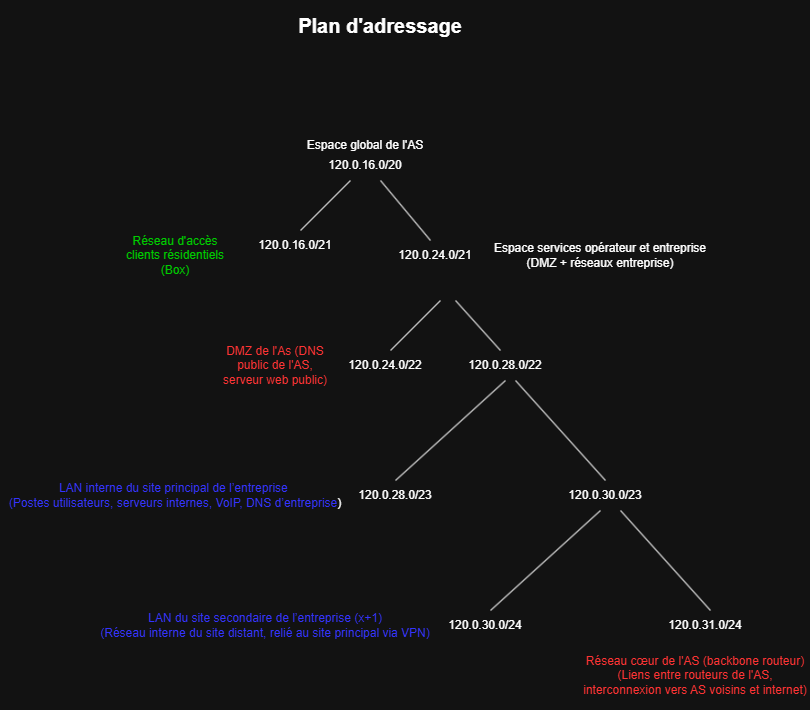

The diagram above was exported from draw.io. Its source (the exported page's mxGraphModel, read from the mxfile embedded in the PNG):
<mxGraphModel dx="1384" dy="786" grid="1" gridSize="10" guides="1" tooltips="1" connect="1" arrows="1" fold="1" page="1" pageScale="1" pageWidth="827" pageHeight="1169" math="0" shadow="0">
  <root>
    <mxCell id="0" />
    <mxCell id="1" parent="0" />
    <mxCell id="onoRvn5b0fbwgIldVrW0-1" parent="1" style="text;html=1;whiteSpace=wrap;strokeColor=none;fillColor=none;align=center;verticalAlign=middle;rounded=0;" value="120.0.16.0/20" vertex="1">
      <mxGeometry height="30" width="110" x="320" y="190" as="geometry" />
    </mxCell>
    <mxCell id="fSxL_p66IUmjDHhXBl6y-1" parent="1" style="text;html=1;whiteSpace=wrap;strokeColor=none;fillColor=none;align=center;verticalAlign=middle;rounded=0;" value="&lt;font style=&quot;font-size: 20px;&quot;&gt;&lt;b&gt;Plan d'adressage&lt;/b&gt;&lt;/font&gt;" vertex="1">
      <mxGeometry height="50" width="220" x="280" y="40" as="geometry" />
    </mxCell>
    <mxCell id="fSxL_p66IUmjDHhXBl6y-2" edge="1" parent="1" style="endArrow=none;html=1;rounded=0;" value="">
      <mxGeometry height="50" relative="1" width="50" as="geometry">
        <mxPoint x="310" y="270" as="sourcePoint" />
        <mxPoint x="360" y="220" as="targetPoint" />
      </mxGeometry>
    </mxCell>
    <mxCell id="fSxL_p66IUmjDHhXBl6y-3" parent="1" style="text;html=1;whiteSpace=wrap;strokeColor=none;fillColor=none;align=center;verticalAlign=middle;rounded=0;" value="120.0.16.0/21" vertex="1">
      <mxGeometry height="30" width="110" x="250" y="270" as="geometry" />
    </mxCell>
    <mxCell id="fSxL_p66IUmjDHhXBl6y-4" parent="1" style="text;html=1;whiteSpace=wrap;strokeColor=none;fillColor=none;align=center;verticalAlign=middle;rounded=0;" value="&lt;font style=&quot;color: light-dark(rgb(0, 0, 0), rgb(0, 204, 0));&quot;&gt;Réseau d'accès clients résidentiels (Box)&lt;/font&gt;" vertex="1">
      <mxGeometry height="30" width="110" x="130" y="280" as="geometry" />
    </mxCell>
    <mxCell id="fSxL_p66IUmjDHhXBl6y-5" edge="1" parent="1" style="endArrow=none;html=1;rounded=0;" value="">
      <mxGeometry height="50" relative="1" width="50" as="geometry">
        <Array as="points" />
        <mxPoint x="440" y="280" as="sourcePoint" />
        <mxPoint x="390" y="220" as="targetPoint" />
      </mxGeometry>
    </mxCell>
    <mxCell id="fSxL_p66IUmjDHhXBl6y-6" parent="1" style="text;html=1;whiteSpace=wrap;strokeColor=none;fillColor=none;align=center;verticalAlign=middle;rounded=0;" value="120.0.24.0/21" vertex="1">
      <mxGeometry height="30" width="110" x="390" y="280" as="geometry" />
    </mxCell>
    <mxCell id="fSxL_p66IUmjDHhXBl6y-7" parent="1" style="text;html=1;whiteSpace=wrap;strokeColor=none;fillColor=none;align=center;verticalAlign=middle;rounded=0;" value="Espace global de l'AS" vertex="1">
      <mxGeometry height="30" width="120" x="315" y="170" as="geometry" />
    </mxCell>
    <mxCell id="fSxL_p66IUmjDHhXBl6y-8" parent="1" style="text;html=1;whiteSpace=wrap;strokeColor=none;fillColor=none;align=center;verticalAlign=middle;rounded=0;" value="Espace services opérateur et entreprise&lt;div&gt;(DMZ + réseaux entreprise)&lt;/div&gt;" vertex="1">
      <mxGeometry height="30" width="240" x="490" y="280" as="geometry" />
    </mxCell>
    <mxCell id="fSxL_p66IUmjDHhXBl6y-11" edge="1" parent="1" style="endArrow=none;html=1;rounded=0;" value="">
      <mxGeometry height="50" relative="1" width="50" as="geometry">
        <mxPoint x="400" y="390" as="sourcePoint" />
        <mxPoint x="450" y="340" as="targetPoint" />
      </mxGeometry>
    </mxCell>
    <mxCell id="fSxL_p66IUmjDHhXBl6y-12" parent="1" style="text;html=1;whiteSpace=wrap;strokeColor=none;fillColor=none;align=center;verticalAlign=middle;rounded=0;" value="120.0.24.0/22" vertex="1">
      <mxGeometry height="30" width="110" x="340" y="390" as="geometry" />
    </mxCell>
    <mxCell id="fSxL_p66IUmjDHhXBl6y-13" parent="1" style="text;html=1;whiteSpace=wrap;strokeColor=none;fillColor=none;align=center;verticalAlign=middle;rounded=0;" value="&lt;font style=&quot;color: light-dark(rgb(0, 0, 0), rgb(255, 51, 51));&quot;&gt;DMZ de l'As (DNS public de l'AS, serveur web public)&lt;/font&gt;" vertex="1">
      <mxGeometry height="30" width="110" x="230" y="390" as="geometry" />
    </mxCell>
    <mxCell id="fSxL_p66IUmjDHhXBl6y-14" edge="1" parent="1" style="endArrow=none;html=1;rounded=0;" value="">
      <mxGeometry height="50" relative="1" width="50" as="geometry">
        <Array as="points" />
        <mxPoint x="510" y="390" as="sourcePoint" />
        <mxPoint x="465" y="340" as="targetPoint" />
      </mxGeometry>
    </mxCell>
    <mxCell id="fSxL_p66IUmjDHhXBl6y-15" parent="1" style="text;html=1;whiteSpace=wrap;strokeColor=none;fillColor=none;align=center;verticalAlign=middle;rounded=0;" value="120.0.28.0/22" vertex="1">
      <mxGeometry height="30" width="110" x="460" y="390" as="geometry" />
    </mxCell>
    <mxCell id="fSxL_p66IUmjDHhXBl6y-16" parent="1" style="text;html=1;whiteSpace=wrap;strokeColor=none;fillColor=none;align=center;verticalAlign=middle;rounded=0;" value="&lt;font face=&quot;Helvetica&quot;&gt;&lt;font style=&quot;color: light-dark(rgb(0, 0, 0), rgb(51, 51, 255));&quot;&gt;&lt;span data-start=&quot;940&quot; data-end=&quot;991&quot; style=&quot;&quot;&gt;LAN interne du site principal de l’entreprise&amp;nbsp;&lt;/span&gt;&lt;br&gt;&lt;/font&gt;&lt;span data-start=&quot;996&quot; data-end=&quot;1066&quot; style=&quot;&quot;&gt;&lt;font style=&quot;color: light-dark(rgb(0, 0, 0), rgb(51, 51, 255));&quot;&gt;(Postes utilisateurs, serveurs internes, VoIP, DNS d’entreprise&lt;/font&gt;)&lt;/span&gt;&lt;/font&gt;" vertex="1">
      <mxGeometry height="30" width="350" x="10" y="520" as="geometry" />
    </mxCell>
    <mxCell id="fSxL_p66IUmjDHhXBl6y-17" edge="1" parent="1" source="fSxL_p66IUmjDHhXBl6y-19" style="endArrow=none;html=1;rounded=0;exitX=0.5;exitY=0;exitDx=0;exitDy=0;" value="">
      <mxGeometry height="50" relative="1" width="50" as="geometry">
        <mxPoint x="410" y="520" as="sourcePoint" />
        <mxPoint x="515" y="420" as="targetPoint" />
      </mxGeometry>
    </mxCell>
    <mxCell id="fSxL_p66IUmjDHhXBl6y-18" edge="1" parent="1" source="fSxL_p66IUmjDHhXBl6y-20" style="endArrow=none;html=1;rounded=0;exitX=0.5;exitY=0;exitDx=0;exitDy=0;" value="">
      <mxGeometry height="50" relative="1" width="50" as="geometry">
        <Array as="points" />
        <mxPoint x="610" y="510" as="sourcePoint" />
        <mxPoint x="525" y="420" as="targetPoint" />
      </mxGeometry>
    </mxCell>
    <mxCell id="fSxL_p66IUmjDHhXBl6y-19" parent="1" style="text;html=1;whiteSpace=wrap;strokeColor=none;fillColor=none;align=center;verticalAlign=middle;rounded=0;" value="120.0.28.0/23" vertex="1">
      <mxGeometry height="30" width="110" x="350" y="520" as="geometry" />
    </mxCell>
    <mxCell id="fSxL_p66IUmjDHhXBl6y-20" parent="1" style="text;html=1;whiteSpace=wrap;strokeColor=none;fillColor=none;align=center;verticalAlign=middle;rounded=0;" value="120.0.30.0/23" vertex="1">
      <mxGeometry height="30" width="110" x="560" y="520" as="geometry" />
    </mxCell>
    <mxCell id="fSxL_p66IUmjDHhXBl6y-21" parent="1" style="text;html=1;whiteSpace=wrap;strokeColor=none;fillColor=none;align=center;verticalAlign=middle;rounded=0;" value="&lt;font style=&quot;color: light-dark(rgb(0, 0, 0), rgb(51, 51, 255));&quot;&gt;&lt;span data-start=&quot;1095&quot; data-end=&quot;1143&quot; style=&quot;&quot;&gt;LAN du site secondaire de l’entreprise (x+1)&lt;/span&gt;&lt;br&gt;&lt;span data-start=&quot;1148&quot; data-end=&quot;1214&quot; style=&quot;&quot;&gt;(Réseau interne du site distant, relié au site principal via VPN)&lt;/span&gt;&lt;/font&gt;" vertex="1">
      <mxGeometry height="30" width="350" x="100" y="650" as="geometry" />
    </mxCell>
    <mxCell id="fSxL_p66IUmjDHhXBl6y-25" edge="1" parent="1" style="endArrow=none;html=1;rounded=0;exitX=0.5;exitY=0;exitDx=0;exitDy=0;" value="">
      <mxGeometry height="50" relative="1" width="50" as="geometry">
        <mxPoint x="500" y="650" as="sourcePoint" />
        <mxPoint x="610" y="550" as="targetPoint" />
      </mxGeometry>
    </mxCell>
    <mxCell id="fSxL_p66IUmjDHhXBl6y-26" edge="1" parent="1" style="endArrow=none;html=1;rounded=0;exitX=0.5;exitY=0;exitDx=0;exitDy=0;" value="">
      <mxGeometry height="50" relative="1" width="50" as="geometry">
        <Array as="points" />
        <mxPoint x="720" y="650" as="sourcePoint" />
        <mxPoint x="630" y="550" as="targetPoint" />
      </mxGeometry>
    </mxCell>
    <mxCell id="fSxL_p66IUmjDHhXBl6y-27" parent="1" style="text;html=1;whiteSpace=wrap;strokeColor=none;fillColor=none;align=center;verticalAlign=middle;rounded=0;" value="120.0.30.0/24" vertex="1">
      <mxGeometry height="30" width="110" x="440" y="650" as="geometry" />
    </mxCell>
    <mxCell id="fSxL_p66IUmjDHhXBl6y-28" parent="1" style="text;html=1;whiteSpace=wrap;strokeColor=none;fillColor=none;align=center;verticalAlign=middle;rounded=0;" value="120.0.31.0/24" vertex="1">
      <mxGeometry height="30" width="110" x="660" y="650" as="geometry" />
    </mxCell>
    <mxCell id="fSxL_p66IUmjDHhXBl6y-29" parent="1" style="text;html=1;whiteSpace=wrap;strokeColor=none;fillColor=none;align=center;verticalAlign=middle;rounded=0;" value="&lt;font style=&quot;color: light-dark(rgb(0, 0, 0), rgb(255, 51, 51));&quot;&gt;Réseau cœur de l'AS (backbone routeur)&lt;/font&gt;&lt;div&gt;&lt;font style=&quot;color: light-dark(rgb(0, 0, 0), rgb(255, 51, 51));&quot;&gt;(Liens entre routeurs de l'AS, interconnexion vers AS voisins et internet)&lt;/font&gt;&lt;/div&gt;" vertex="1">
      <mxGeometry height="70" width="230" x="590" y="680" as="geometry" />
    </mxCell>
  </root>
</mxGraphModel>